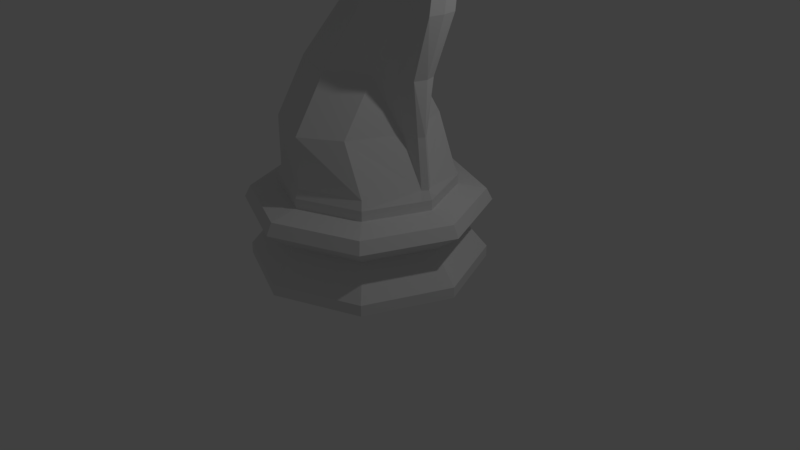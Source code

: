 # Source: LowPolyCavalo.blend  (saved by Blender 2.79.7; exported with 4.5.12 LTS)
import bpy
from mathutils import Matrix  # noqa: F401  (used for matrix-valued properties, if any)

bpy.ops.wm.read_factory_settings(use_empty=True)
scene = bpy.context.scene
scene.name = 'Scene'

# ---- collections
col_collection_1 = bpy.data.collections.new('Collection 1'); scene.collection.children.link(col_collection_1)

# ---- world
world_world = bpy.data.worlds.new('World'); scene.world = world_world
world_world.color = (0.05088, 0.05088, 0.05088)
world_world.use_sun_shadow = False
world_world.sun_shadow_jitter_overblur = 0.0

# ---- cameras
cam_camera = bpy.data.cameras.new('Camera')
cam_camera.clip_end = 100.0
cam_camera.lens = 35.0
cam_camera.sensor_width = 32.0
cam_camera.sensor_height = 18.0
cam_camera.ortho_scale = 7.314
cam_camera.dof.focus_distance = 0.0
cam_camera.dof.aperture_fstop = 128.0

# ---- lights
light_lamp = bpy.data.lights.new('Lamp', 'POINT')
light_lamp.transmission_factor = 0.0
light_lamp.cutoff_distance = 30.0
light_lamp.energy = 100.0
light_lamp.shadow_buffer_clip_start = 1.001
light_lamp.shadow_soft_size = 0.1
light_lamp.shadow_maximum_resolution = 0.006
light_lamp.use_absolute_resolution = True

# ---- meshes
me_cylinder_001 = bpy.data.meshes.new('Cylinder.001')
me_cylinder_001.from_pydata([(1.061, -1.061, 1.4e-05), (-4.888e-07, -1.5, 1.4e-05), (-1.061, -1.061, 1.4e-05), (0.7845, -0.7845, 1.005), (-3.154e-07, -1.109, 1.005), (-0.7845, -0.7845, 1.005), (1.036, -1.036, 0.9441), (1.09, -1.09, 0.7968), (-4.731e-07, -1.466, 0.9441), (-5.075e-07, -1.542, 0.7968), (-1.036, -1.036, 0.9441), (-1.09, -1.09, 0.7968), (1.061, -1.061, 0.1412), (-4.888e-07, -1.5, 0.1412), (-1.061, -1.061, 0.1412), (0.7847, -0.7847, 1.131), (0.7493, -0.7493, 1.24), (-3.146e-07, -1.11, 1.131), (-2.867e-07, -1.06, 1.24), (-0.7847, -0.7847, 1.131), (-0.7493, -0.7493, 1.24), (0.8343, -0.8343, 0.5248), (-3.495e-07, -1.18, 0.5248), (-0.8343, -0.8343, 0.5248), (0.4753, -0.7493, 1.868), (-2.867e-07, -1.06, 1.868), (-0.7493, -0.7493, 1.868), (0.4753, -0.3259, 2.522), (-2.867e-07, -0.6363, 2.531), (-0.7493, -0.3259, 2.531), (0.8676, -0.2635, 3.283), (0.4521, -0.4924, 3.283), (-0.1004, -0.2635, 3.283), (0.8966, -0.2766, 3.908), (0.5402, -0.5185, 3.747), (0.007603, -0.2766, 3.507), (1.131, -0.3753, 4.615), (0.1501, -0.547, 4.185), (-0.1322, -0.2916, 3.718), (-0.07868, -0.3326, 4.697), (-0.2763, -0.547, 4.393), (-0.3691, -0.2916, 3.899), (-1.211, -0.1851, 4.222), (-1.15, -0.2805, 4.032), (-1.014, -0.1485, 3.748), (-0.6234, -0.2331, 3.903), (-0.7539, -0.4249, 4.3), (-0.7985, -0.2986, 4.585), (-0.05485, -0.2271, 3.378), (0.4893, -0.4615, 3.479), (0.8799, -0.2271, 3.547), (1.058, -0.1251, 1.131), (1.01, -0.07008, 1.24), (1.397, -0.1651, 0.9441), (1.058, -0.125, 1.005), (1.125, -0.133, 0.5248), (1.47, -0.1738, 0.7968), (1.43, -0.169, 1.4e-05), (1.43, -0.169, 0.1412), (0.7403, -0.1194, 1.864), (0.7567, -0.2013, 2.53), (1.015, -0.1913, 3.279), (1.099, -0.1934, 4.008), (1.245, -0.3218, 4.636), (0.2387, -0.053, 4.75), (-1.295, -0.04943, 4.283), (-0.4654, -0.04759, 4.719), (1.05, -0.1855, 3.586), (0.2979, -0.5362, 4.019), (1.251, -0.1855, 3.586), (-0.07921, -0.2859, 3.638), (0.9409, -0.07008, 1.864), (0.9573, -0.1519, 2.53), (1.215, -0.1913, 3.279), (1.299, -0.1934, 4.248), (0.5175, -0.111, 4.943), (0.2541, -0.053, 4.817), (1.177, -0.3731, 4.556), (1.273, -0.3302, 4.581), (1.118, -0.1422, 4.614), (0.8062, -0.111, 4.597), (0.4955, -0.2916, 4.522), (0.6557, -0.2859, 4.333), (0.9169, -0.1422, 4.374), (-0.8186, -0.2089, 3.826), (-0.9521, -0.3527, 4.166), (-0.6906, -0.329, 4.027), (-0.721, -0.221, 3.864), (-1.07, -0.2086, 3.848), (-1.051, -0.3166, 4.099), (-0.6836, -0.2811, 3.967), (-0.9162, -0.1606, 3.787), (-1.104, -0.2565, 3.935), (-0.853, -0.3888, 4.233), (-0.7488, -0.3769, 4.073), (-0.9305, -0.3167, 4.035), (-0.8481, -0.2449, 3.936), (-0.7481, -0.263, 3.945), (-0.8299, -0.3468, 4.066), (-1.01, -0.2866, 3.987), (-0.9559, -0.2268, 3.896), (1.5, 0.0, 1.4e-05), (1.061, 1.061, 1.4e-05), (-4.888e-07, 1.5, 1.4e-05), (-1.061, 1.061, 1.4e-05), (-1.5, 0.0, 1.4e-05), (1.109, 0.0, 1.005), (0.7845, 0.7845, 1.005), (-3.154e-07, 1.109, 1.005), (-0.7845, 0.7845, 1.005), (-1.109, 0.0, 1.005), (1.466, 0.0, 0.9441), (1.542, 0.0, 0.7968), (1.036, 1.036, 0.9441), (1.09, 1.09, 0.7968), (-4.731e-07, 1.466, 0.9441), (-5.075e-07, 1.542, 0.7968), (-1.036, 1.036, 0.9441), (-1.09, 1.09, 0.7968), (-1.466, 0.0, 0.9441), (-1.542, 0.0, 0.7968), (1.5, 0.0, 0.1412), (1.061, 1.061, 0.1412), (-4.888e-07, 1.5, 0.1412), (-1.061, 1.061, 0.1412), (-1.5, 0.0, 0.1412), (1.11, 0.0, 1.131), (1.06, 0.0, 1.24), (0.7847, 0.7847, 1.131), (0.7493, 0.7493, 1.24), (-3.146e-07, 1.11, 1.131), (-2.867e-07, 1.06, 1.24), (-0.7847, 0.7847, 1.131), (-0.7493, 0.7493, 1.24), (-1.11, 0.0, 1.131), (-1.06, 0.0, 1.24), (1.18, 0.0, 0.5248), (0.8343, 0.8343, 0.5248), (-3.495e-07, 1.18, 0.5248), (-0.8343, 0.8343, 0.5248), (-1.18, 0.0, 0.5248), (0.4753, 0.7493, 1.868), (-2.867e-07, 1.06, 1.868), (-0.7493, 0.7493, 1.868), (-1.216, 0.0, 1.628), (0.4753, 0.3259, 2.522), (-2.867e-07, 0.6363, 2.531), (-0.7493, 0.3259, 2.531), (-1.035, 0.0, 2.487), (0.8676, 0.2635, 3.283), (0.4521, 0.4924, 3.283), (-0.1004, 0.2635, 3.283), (-0.3293, 0.0, 3.283), (0.8966, 0.2766, 3.908), (0.5402, 0.5185, 3.747), (0.007603, 0.2766, 3.507), (-0.213, 0.0, 3.408), (1.131, 0.3753, 4.615), (0.1501, 0.547, 4.185), (-0.1322, 0.2916, 3.718), (-0.3367, 0.0, 3.573), (0.16, 0.0, 4.759), (-0.07868, 0.3326, 4.697), (-0.2763, 0.547, 4.393), (-0.3691, 0.2916, 3.899), (-0.5123, 0.0, 3.688), (-1.307, 0.0, 4.288), (-1.211, 0.1851, 4.222), (-1.15, 0.2805, 4.032), (-1.014, 0.1485, 3.748), (-0.9213, 0.0, 3.664), (-0.6623, 0.0, 3.716), (-0.6234, 0.2331, 3.903), (-0.7539, 0.4249, 4.3), (-0.7985, 0.2986, 4.585), (-0.4023, 0.0, 4.744), (-0.05485, 0.2271, 3.378), (0.4893, 0.4615, 3.479), (0.8799, 0.2271, 3.547), (-0.2802, 0.0, 3.336), (1.058, 0.1251, 1.131), (1.01, 0.07008, 1.24), (1.397, 0.1651, 0.9441), (1.058, 0.125, 1.005), (1.125, 0.133, 0.5248), (1.47, 0.1738, 0.7968), (1.43, 0.169, 1.4e-05), (1.43, 0.169, 0.1412), (0.7403, 0.1194, 1.864), (0.7567, 0.2013, 2.53), (1.015, 0.1913, 3.279), (1.099, 0.1934, 4.008), (1.245, 0.3218, 4.636), (0.2387, 0.053, 4.75), (-1.295, 0.04943, 4.283), (-0.4654, 0.04759, 4.719), (1.05, 0.1855, 3.586), (0.9911, 0.0, 1.863), (0.2979, 0.5362, 4.019), (1.011, 0.0, 2.531), (1.243, 0.0, 3.278), (1.283, 0.0, 3.594), (0.597, 0.0, 5.012), (1.337, 0.0, 4.267), (0.1652, 0.0, 4.863), (1.251, 0.1855, 3.586), (-0.07921, 0.2859, 3.638), (0.9409, 0.07008, 1.864), (0.9573, 0.1519, 2.53), (1.215, 0.1913, 3.279), (1.299, 0.1934, 4.248), (0.5175, 0.111, 4.943), (0.2541, 0.053, 4.817), (1.177, 0.3731, 4.556), (-0.2899, 0.0, 3.511), (1.273, 0.3302, 4.581), (1.178, 0.0, 4.63), (1.118, 0.1422, 4.614), (0.8062, 0.111, 4.597), (0.4955, 0.2916, 4.522), (0.6557, 0.2859, 4.333), (0.9169, 0.1422, 4.374), (-0.8186, 0.2089, 3.826), (-0.9521, 0.3527, 4.166), (-0.6906, 0.329, 4.027), (-0.721, 0.221, 3.864), (-1.07, 0.2086, 3.848), (-1.051, 0.3166, 4.099), (-0.6836, 0.2811, 3.967), (-0.9162, 0.1606, 3.787), (-1.104, 0.2565, 3.935), (-0.853, 0.3888, 4.233), (-0.7488, 0.3769, 4.073), (-0.9305, 0.3167, 4.035), (-0.8481, 0.2449, 3.936), (-0.7481, 0.263, 3.945), (-0.8299, 0.3468, 4.066), (-1.01, 0.2866, 3.987), (-0.9559, 0.2268, 3.896)], [], [(17, 15, 3, 4), (4, 3, 6, 8), (6, 7, 9, 8), (53, 56, 7, 6), (22, 9, 7, 21), (23, 11, 9, 22), (55, 58, 12, 21), (21, 12, 13, 22), (13, 12, 0, 1), (51, 126, 106, 54), (54, 106, 111, 53), (58, 121, 101, 57), (51, 52, 127, 126), (10, 11, 120, 119), (8, 9, 11, 10), (55, 56, 112, 136), (22, 13, 14, 23), (23, 14, 125, 140), (0, 57, 101, 105, 2, 1), (134, 135, 20, 19), (17, 18, 16, 15), (19, 20, 18, 17), (134, 19, 5, 110), (110, 5, 10, 119), (125, 14, 2, 105), (19, 17, 4, 5), (5, 4, 8, 10), (140, 120, 11, 23), (14, 13, 1, 2), (52, 16, 24, 59), (18, 20, 26, 25), (20, 135, 144, 26), (16, 18, 25, 24), (26, 144, 148, 29), (24, 25, 28, 27), (25, 26, 29, 28), (59, 24, 27, 60), (60, 27, 30, 61), (29, 148, 152, 32), (27, 28, 31, 30), (28, 29, 32, 31), (49, 48, 35, 34), (67, 50, 33, 62), (48, 179, 156, 35), (50, 49, 34, 33), (68, 70, 38, 37), (78, 77, 36, 63), (70, 214, 160, 38), (82, 68, 37, 81), (37, 38, 41, 40), (80, 81, 39, 64), (38, 160, 165, 41), (81, 37, 40, 39), (64, 39, 47, 66), (39, 40, 46, 47), (40, 41, 45, 90, 86, 94, 46), (41, 165, 171, 45), (47, 46, 93, 85, 89, 43, 42), (45, 171, 170, 44, 91, 84, 87), (66, 47, 42, 65), (100, 91, 44, 88), (30, 31, 49, 50), (32, 152, 179, 48), (61, 30, 50, 67), (31, 32, 48, 49), (80, 64, 76, 75), (175, 66, 65, 166), (161, 64, 66, 175), (52, 59, 71), (61, 67, 69, 73), (59, 60, 72, 71), (62, 83, 79, 74), (60, 61, 73, 72), (67, 62, 74, 69), (21, 7, 56, 55), (15, 16, 52, 51), (12, 58, 57, 0), (3, 54, 53, 6), (15, 51, 54, 3), (136, 121, 58, 55), (111, 112, 56, 53), (200, 73, 69, 201), (202, 75, 76, 204), (216, 79, 75, 202), (201, 69, 74, 203), (199, 72, 73, 200), (197, 71, 72, 199), (127, 52, 71, 197), (64, 161, 204, 76), (83, 80, 75, 79), (203, 74, 79, 216), (33, 34, 68, 82), (35, 156, 214, 70), (62, 33, 82, 83), (34, 35, 70, 68), (63, 36, 81, 80), (36, 77, 82, 81), (78, 63, 80, 83), (77, 78, 83, 82), (97, 87, 84, 96), (90, 45, 87, 97), (93, 98, 95, 85), (46, 94, 98, 93), (89, 99, 92, 43), (85, 95, 99, 89), (96, 84, 91, 100), (130, 108, 107, 128), (108, 115, 113, 107), (113, 115, 116, 114), (182, 113, 114, 185), (138, 137, 114, 116), (139, 138, 116, 118), (184, 137, 122, 187), (137, 138, 123, 122), (123, 103, 102, 122), (180, 183, 106, 126), (183, 182, 111, 106), (187, 186, 101, 121), (180, 126, 127, 181), (117, 119, 120, 118), (115, 117, 118, 116), (184, 136, 112, 185), (138, 139, 124, 123), (139, 140, 125, 124), (102, 103, 104, 105, 101, 186), (134, 132, 133, 135), (130, 128, 129, 131), (132, 130, 131, 133), (134, 110, 109, 132), (110, 119, 117, 109), (125, 105, 104, 124), (132, 109, 108, 130), (109, 117, 115, 108), (140, 139, 118, 120), (124, 104, 103, 123), (181, 188, 141, 129), (131, 142, 143, 133), (133, 143, 144, 135), (129, 141, 142, 131), (143, 147, 148, 144), (141, 145, 146, 142), (142, 146, 147, 143), (188, 189, 145, 141), (189, 190, 149, 145), (147, 151, 152, 148), (145, 149, 150, 146), (146, 150, 151, 147), (177, 154, 155, 176), (196, 191, 153, 178), (176, 155, 156, 179), (178, 153, 154, 177), (198, 158, 159, 206), (215, 192, 157, 213), (206, 159, 160, 214), (220, 219, 158, 198), (158, 163, 164, 159), (218, 193, 162, 219), (159, 164, 165, 160), (219, 162, 163, 158), (193, 195, 174, 162), (162, 174, 173, 163), (163, 173, 232, 224, 228, 172, 164), (164, 172, 171, 165), (174, 167, 168, 227, 223, 231, 173), (172, 225, 222, 229, 169, 170, 171), (195, 194, 167, 174), (238, 226, 169, 229), (149, 178, 177, 150), (151, 176, 179, 152), (190, 196, 178, 149), (150, 177, 176, 151), (218, 211, 212, 193), (175, 166, 194, 195), (161, 175, 195, 193), (181, 207, 188), (190, 209, 205, 196), (188, 207, 208, 189), (191, 210, 217, 221), (189, 208, 209, 190), (196, 205, 210, 191), (137, 184, 185, 114), (128, 180, 181, 129), (122, 102, 186, 187), (107, 113, 182, 183), (128, 107, 183, 180), (136, 184, 187, 121), (111, 182, 185, 112), (200, 201, 205, 209), (202, 204, 212, 211), (216, 202, 211, 217), (201, 203, 210, 205), (199, 200, 209, 208), (197, 199, 208, 207), (127, 197, 207, 181), (193, 212, 204, 161), (221, 217, 211, 218), (203, 216, 217, 210), (153, 220, 198, 154), (155, 206, 214, 156), (191, 221, 220, 153), (154, 198, 206, 155), (192, 218, 219, 157), (157, 219, 220, 213), (215, 221, 218, 192), (213, 220, 221, 215), (235, 234, 222, 225), (228, 235, 225, 172), (231, 223, 233, 236), (173, 231, 236, 232), (227, 168, 230, 237), (223, 227, 237, 233), (234, 238, 229, 222), (96, 100, 88, 226, 238, 234, 235, 228, 90, 97), (94, 86, 90, 228, 224, 232, 236, 233, 237, 230, 92, 99, 95, 98), (44, 170, 169, 226, 88), (42, 43, 92, 230, 168, 167, 194, 166, 65)])
me_cylinder_001.use_remesh_preserve_volume = False
me_cylinder_001.use_remesh_preserve_attributes = False
me_cylinder_001.use_mirror_vertex_groups = False
me_cylinder_001.update()

# ---- objects
ob_chess_piece_base = bpy.data.objects.new('Chess Piece Base', me_cylinder_001)
ob_lamp = bpy.data.objects.new('Lamp', light_lamp)
ob_camera = bpy.data.objects.new('Camera', cam_camera)

# ---- transforms, parenting, visibility, modifiers, constraints
ob_chess_piece_base.location = (0.0, 0.0, 0.0)
ob_chess_piece_base.lineart.crease_threshold = 0.0
ob_lamp.location = (4.076, 1.005, 5.904)
ob_lamp.rotation_euler = (0.6503, 0.05522, 1.866)
ob_lamp.lock_rotations_4d = False
ob_lamp.empty_display_type = 'ARROWS'
ob_lamp.color = (0.0, 0.0, 0.0, 0.0)
ob_lamp.lineart.crease_threshold = 0.0
ob_camera.location = (7.481, -6.508, 5.344)
ob_camera.rotation_euler = (1.109, 0.0, 0.8149)
ob_camera.lock_rotations_4d = False
ob_camera.empty_display_type = 'ARROWS'
ob_camera.color = (0.0, 0.0, 0.0, 0.0)
ob_camera.display_type = 'WIRE'
ob_camera.lineart.crease_threshold = 0.0

# ---- collection membership
col_collection_1.objects.link(ob_chess_piece_base)
col_collection_1.objects.link(ob_lamp)
col_collection_1.objects.link(ob_camera)

# ---- scene / render settings (as saved in the file)
scene.camera = ob_camera
scene.frame_start = 1; scene.frame_end = 250; scene.frame_set(141)
scene.render.engine = 'BLENDER_EEVEE_NEXT'
scene.render.resolution_percentage = 50
scene.render.dither_intensity = 0.0
scene.cycles.use_denoising = False
scene.cycles.samples = 128
scene.cycles.sampling_pattern = 'TABULATED_SOBOL'
scene.cycles.use_adaptive_sampling = False
scene.cycles.use_light_tree = False
scene.view_settings.view_transform = 'Standard'
bpy.context.view_layer.update()
